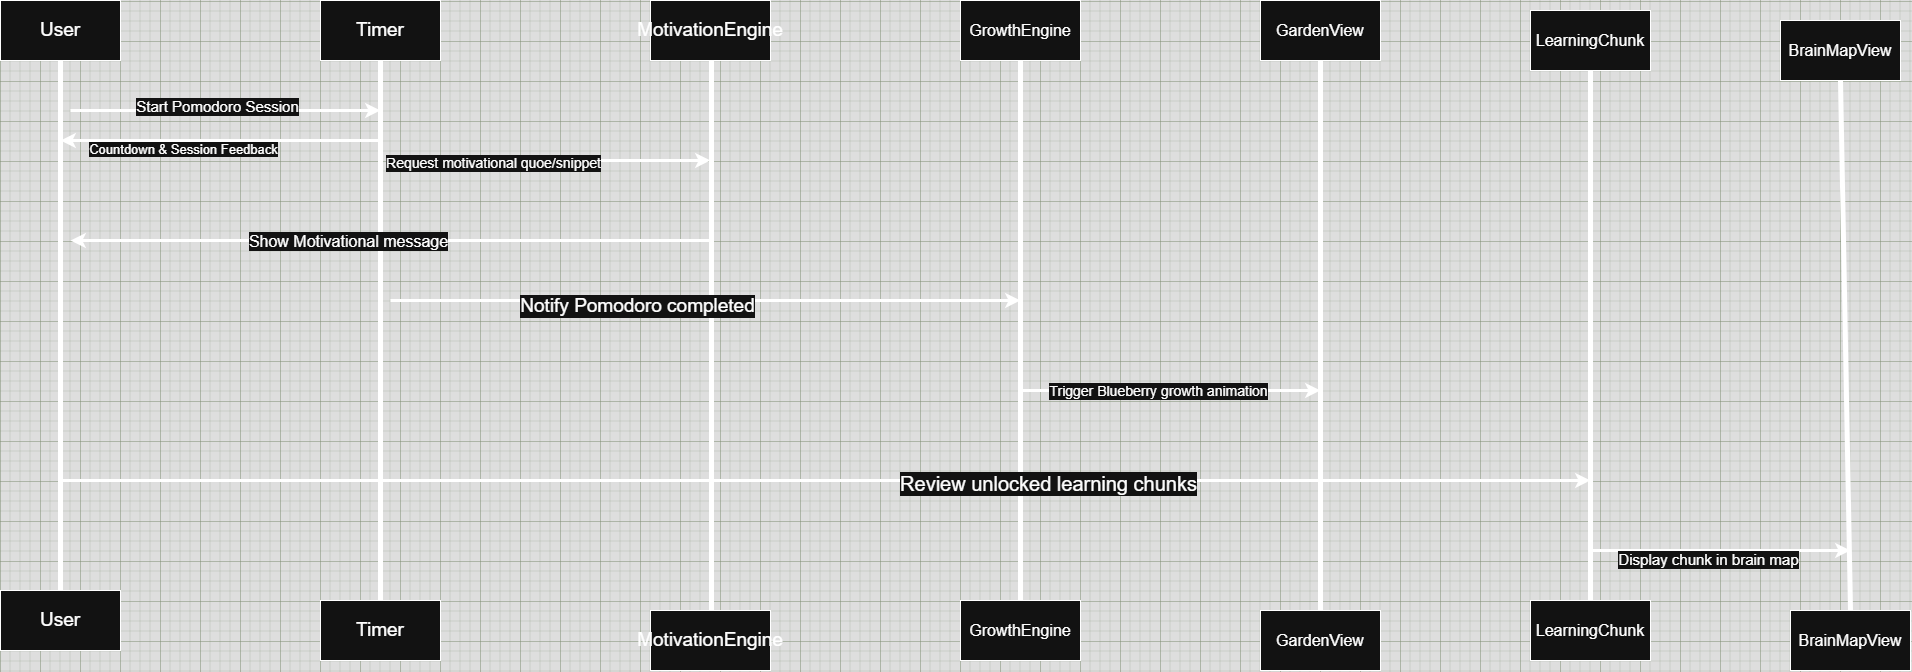

The diagram above was exported from draw.io. Its source (the exported page's mxGraphModel, read from the mxfile embedded in the PNG):
<mxGraphModel dx="730" dy="2535" grid="1" gridSize="10" guides="1" tooltips="1" connect="1" arrows="1" fold="1" page="1" pageScale="1" pageWidth="1100" pageHeight="850" math="0" shadow="0">
  <root>
    <mxCell id="0" />
    <mxCell id="1" parent="0" />
    <mxCell id="Cmk8iX8ZsrmTgjkNJCEC-9" value="&lt;font style=&quot;font-size: 19px;&quot;&gt;User&lt;/font&gt;" style="rounded=0;whiteSpace=wrap;html=1;" vertex="1" parent="1">
      <mxGeometry x="160" y="80" width="120" height="60" as="geometry" />
    </mxCell>
    <mxCell id="Cmk8iX8ZsrmTgjkNJCEC-10" value="&lt;font style=&quot;font-size: 19px;&quot;&gt;User&lt;/font&gt;" style="rounded=0;whiteSpace=wrap;html=1;" vertex="1" parent="1">
      <mxGeometry x="160" y="670" width="120" height="60" as="geometry" />
    </mxCell>
    <mxCell id="Cmk8iX8ZsrmTgjkNJCEC-11" value="" style="endArrow=none;html=1;rounded=0;entryX=0.5;entryY=1;entryDx=0;entryDy=0;exitX=0.5;exitY=0;exitDx=0;exitDy=0;strokeWidth=5;" edge="1" parent="1" source="Cmk8iX8ZsrmTgjkNJCEC-10" target="Cmk8iX8ZsrmTgjkNJCEC-9">
      <mxGeometry width="50" height="50" relative="1" as="geometry">
        <mxPoint x="180" y="510" as="sourcePoint" />
        <mxPoint x="230" y="460" as="targetPoint" />
      </mxGeometry>
    </mxCell>
    <mxCell id="Cmk8iX8ZsrmTgjkNJCEC-12" value="&lt;font style=&quot;font-size: 19px;&quot;&gt;Timer&lt;/font&gt;" style="rounded=0;whiteSpace=wrap;html=1;" vertex="1" parent="1">
      <mxGeometry x="480" y="80" width="120" height="60" as="geometry" />
    </mxCell>
    <mxCell id="Cmk8iX8ZsrmTgjkNJCEC-13" value="&lt;font style=&quot;font-size: 19px;&quot;&gt;Timer&lt;/font&gt;" style="rounded=0;whiteSpace=wrap;html=1;" vertex="1" parent="1">
      <mxGeometry x="480" y="680" width="120" height="60" as="geometry" />
    </mxCell>
    <mxCell id="Cmk8iX8ZsrmTgjkNJCEC-14" value="" style="endArrow=none;html=1;rounded=0;entryX=0.5;entryY=1;entryDx=0;entryDy=0;exitX=0.5;exitY=0;exitDx=0;exitDy=0;strokeWidth=5;" edge="1" parent="1" source="Cmk8iX8ZsrmTgjkNJCEC-13" target="Cmk8iX8ZsrmTgjkNJCEC-12">
      <mxGeometry width="50" height="50" relative="1" as="geometry">
        <mxPoint x="500" y="510" as="sourcePoint" />
        <mxPoint x="550" y="460" as="targetPoint" />
      </mxGeometry>
    </mxCell>
    <mxCell id="Cmk8iX8ZsrmTgjkNJCEC-15" value="&lt;font style=&quot;font-size: 19px;&quot;&gt;MotivationEngine&lt;/font&gt;" style="rounded=0;whiteSpace=wrap;html=1;" vertex="1" parent="1">
      <mxGeometry x="810" y="80" width="120" height="60" as="geometry" />
    </mxCell>
    <mxCell id="Cmk8iX8ZsrmTgjkNJCEC-16" value="&lt;span style=&quot;font-size: 19px;&quot;&gt;MotivationEngine&lt;/span&gt;" style="rounded=0;whiteSpace=wrap;html=1;" vertex="1" parent="1">
      <mxGeometry x="810" y="690" width="120" height="60" as="geometry" />
    </mxCell>
    <mxCell id="Cmk8iX8ZsrmTgjkNJCEC-17" value="" style="endArrow=none;html=1;rounded=0;entryX=0.5;entryY=1;entryDx=0;entryDy=0;exitX=0.5;exitY=0;exitDx=0;exitDy=0;strokeWidth=5;" edge="1" parent="1">
      <mxGeometry width="50" height="50" relative="1" as="geometry">
        <mxPoint x="871" y="690" as="sourcePoint" />
        <mxPoint x="871" y="140" as="targetPoint" />
      </mxGeometry>
    </mxCell>
    <mxCell id="Cmk8iX8ZsrmTgjkNJCEC-18" value="&lt;span style=&quot;font-family: arial, sans-serif; font-size: 16px; text-wrap-mode: nowrap;&quot;&gt;&lt;font style=&quot;color: rgb(255, 255, 255);&quot;&gt;GrowthEngine&lt;/font&gt;&lt;/span&gt;" style="rounded=0;whiteSpace=wrap;html=1;" vertex="1" parent="1">
      <mxGeometry x="1120" y="80" width="120" height="60" as="geometry" />
    </mxCell>
    <mxCell id="Cmk8iX8ZsrmTgjkNJCEC-19" value="&lt;span style=&quot;font-family: arial, sans-serif; font-size: 16px; text-wrap-mode: nowrap; background-color: light-dark(#ffffff, var(--ge-dark-color, #121212));&quot;&gt;&lt;font style=&quot;color: rgb(255, 255, 255);&quot;&gt;GrowthEngine&lt;/font&gt;&lt;/span&gt;" style="rounded=0;whiteSpace=wrap;html=1;" vertex="1" parent="1">
      <mxGeometry x="1120" y="680" width="120" height="60" as="geometry" />
    </mxCell>
    <mxCell id="Cmk8iX8ZsrmTgjkNJCEC-20" value="" style="endArrow=none;html=1;rounded=0;entryX=0.5;entryY=1;entryDx=0;entryDy=0;exitX=0.5;exitY=0;exitDx=0;exitDy=0;strokeWidth=5;" edge="1" parent="1" source="Cmk8iX8ZsrmTgjkNJCEC-19" target="Cmk8iX8ZsrmTgjkNJCEC-18">
      <mxGeometry width="50" height="50" relative="1" as="geometry">
        <mxPoint x="1140" y="510" as="sourcePoint" />
        <mxPoint x="1190" y="460" as="targetPoint" />
        <Array as="points">
          <mxPoint x="1180" y="360" />
        </Array>
      </mxGeometry>
    </mxCell>
    <mxCell id="Cmk8iX8ZsrmTgjkNJCEC-21" value="&lt;span style=&quot;font-family: arial, sans-serif; font-size: 16px; text-wrap-mode: nowrap;&quot;&gt;&lt;font style=&quot;color: rgb(255, 255, 255);&quot;&gt;GardenView&lt;/font&gt;&lt;/span&gt;" style="rounded=0;whiteSpace=wrap;html=1;" vertex="1" parent="1">
      <mxGeometry x="1420" y="80" width="120" height="60" as="geometry" />
    </mxCell>
    <mxCell id="Cmk8iX8ZsrmTgjkNJCEC-22" value="&lt;span style=&quot;font-family: arial, sans-serif; font-size: 16px; text-wrap-mode: nowrap;&quot;&gt;&lt;font style=&quot;color: rgb(255, 255, 255);&quot;&gt;GardenView&lt;/font&gt;&lt;/span&gt;" style="rounded=0;whiteSpace=wrap;html=1;" vertex="1" parent="1">
      <mxGeometry x="1420" y="690" width="120" height="60" as="geometry" />
    </mxCell>
    <mxCell id="Cmk8iX8ZsrmTgjkNJCEC-23" value="" style="endArrow=none;html=1;rounded=0;entryX=0.5;entryY=1;entryDx=0;entryDy=0;exitX=0.5;exitY=0;exitDx=0;exitDy=0;strokeWidth=5;" edge="1" parent="1" source="Cmk8iX8ZsrmTgjkNJCEC-22" target="Cmk8iX8ZsrmTgjkNJCEC-21">
      <mxGeometry width="50" height="50" relative="1" as="geometry">
        <mxPoint x="1440" y="510" as="sourcePoint" />
        <mxPoint x="1490" y="460" as="targetPoint" />
      </mxGeometry>
    </mxCell>
    <mxCell id="Cmk8iX8ZsrmTgjkNJCEC-24" value="&lt;span style=&quot;font-family: arial, sans-serif; font-size: 16px; text-wrap-mode: nowrap;&quot;&gt;&lt;font style=&quot;color: rgb(255, 255, 255);&quot;&gt;LearningChunk&lt;/font&gt;&lt;/span&gt;" style="rounded=0;whiteSpace=wrap;html=1;" vertex="1" parent="1">
      <mxGeometry x="1690" y="90" width="120" height="60" as="geometry" />
    </mxCell>
    <mxCell id="Cmk8iX8ZsrmTgjkNJCEC-25" value="&lt;span style=&quot;font-family: arial, sans-serif; font-size: 16px; text-wrap-mode: nowrap;&quot;&gt;&lt;font style=&quot;color: rgb(255, 255, 255);&quot;&gt;LearningChunk&lt;/font&gt;&lt;/span&gt;" style="rounded=0;whiteSpace=wrap;html=1;" vertex="1" parent="1">
      <mxGeometry x="1690" y="680" width="120" height="60" as="geometry" />
    </mxCell>
    <mxCell id="Cmk8iX8ZsrmTgjkNJCEC-26" value="" style="endArrow=none;html=1;rounded=0;entryX=0.5;entryY=1;entryDx=0;entryDy=0;exitX=0.5;exitY=0;exitDx=0;exitDy=0;strokeWidth=5;" edge="1" parent="1" source="Cmk8iX8ZsrmTgjkNJCEC-25" target="Cmk8iX8ZsrmTgjkNJCEC-24">
      <mxGeometry width="50" height="50" relative="1" as="geometry">
        <mxPoint x="1150" y="580" as="sourcePoint" />
        <mxPoint x="1200" y="530" as="targetPoint" />
      </mxGeometry>
    </mxCell>
    <mxCell id="Cmk8iX8ZsrmTgjkNJCEC-27" value="&lt;span style=&quot;font-family: arial, sans-serif; font-size: 16px; text-wrap-mode: nowrap;&quot;&gt;&lt;font style=&quot;color: rgb(255, 255, 255);&quot;&gt;BrainMapView&lt;/font&gt;&lt;/span&gt;" style="rounded=0;whiteSpace=wrap;html=1;" vertex="1" parent="1">
      <mxGeometry x="1940" y="100" width="120" height="60" as="geometry" />
    </mxCell>
    <mxCell id="Cmk8iX8ZsrmTgjkNJCEC-28" value="&lt;span style=&quot;font-family: arial, sans-serif; font-size: 16px; text-wrap-mode: nowrap;&quot;&gt;&lt;font style=&quot;color: rgb(255, 255, 255);&quot;&gt;BrainMapView&lt;/font&gt;&lt;/span&gt;" style="rounded=0;whiteSpace=wrap;html=1;" vertex="1" parent="1">
      <mxGeometry x="1950" y="690" width="120" height="60" as="geometry" />
    </mxCell>
    <mxCell id="Cmk8iX8ZsrmTgjkNJCEC-29" value="" style="endArrow=none;html=1;rounded=0;entryX=0.5;entryY=1;entryDx=0;entryDy=0;exitX=0.5;exitY=0;exitDx=0;exitDy=0;strokeWidth=5;" edge="1" parent="1" source="Cmk8iX8ZsrmTgjkNJCEC-28" target="Cmk8iX8ZsrmTgjkNJCEC-27">
      <mxGeometry width="50" height="50" relative="1" as="geometry">
        <mxPoint x="1960" y="530" as="sourcePoint" />
        <mxPoint x="2010" y="480" as="targetPoint" />
      </mxGeometry>
    </mxCell>
    <mxCell id="Cmk8iX8ZsrmTgjkNJCEC-31" value="" style="endArrow=classic;html=1;rounded=0;strokeWidth=3;" edge="1" parent="1">
      <mxGeometry width="50" height="50" relative="1" as="geometry">
        <mxPoint x="230" y="190" as="sourcePoint" />
        <mxPoint x="540" y="190" as="targetPoint" />
      </mxGeometry>
    </mxCell>
    <mxCell id="Cmk8iX8ZsrmTgjkNJCEC-37" value="&lt;font style=&quot;font-size: 15px;&quot;&gt;Start Pomodoro Session&lt;/font&gt;" style="edgeLabel;html=1;align=center;verticalAlign=middle;resizable=0;points=[];" vertex="1" connectable="0" parent="Cmk8iX8ZsrmTgjkNJCEC-31">
      <mxGeometry x="-0.0498" y="7" relative="1" as="geometry">
        <mxPoint x="-1" as="offset" />
      </mxGeometry>
    </mxCell>
    <mxCell id="Cmk8iX8ZsrmTgjkNJCEC-32" value="" style="endArrow=classic;html=1;rounded=0;strokeWidth=3;" edge="1" parent="1">
      <mxGeometry width="50" height="50" relative="1" as="geometry">
        <mxPoint x="550" y="240" as="sourcePoint" />
        <mxPoint x="870" y="240" as="targetPoint" />
      </mxGeometry>
    </mxCell>
    <mxCell id="Cmk8iX8ZsrmTgjkNJCEC-41" value="&lt;font style=&quot;font-size: 14px;&quot;&gt;Request motivational quoe/snippet&lt;/font&gt;" style="edgeLabel;html=1;align=center;verticalAlign=middle;resizable=0;points=[];" vertex="1" connectable="0" parent="Cmk8iX8ZsrmTgjkNJCEC-32">
      <mxGeometry x="-0.3698" relative="1" as="geometry">
        <mxPoint x="1" as="offset" />
      </mxGeometry>
    </mxCell>
    <mxCell id="Cmk8iX8ZsrmTgjkNJCEC-33" value="" style="endArrow=classic;html=1;rounded=0;strokeWidth=3;" edge="1" parent="1">
      <mxGeometry width="50" height="50" relative="1" as="geometry">
        <mxPoint x="550" y="380" as="sourcePoint" />
        <mxPoint x="1180" y="380" as="targetPoint" />
      </mxGeometry>
    </mxCell>
    <mxCell id="Cmk8iX8ZsrmTgjkNJCEC-43" value="&lt;font style=&quot;font-size: 19px;&quot;&gt;Notify Pomodoro completed&lt;/font&gt;" style="edgeLabel;html=1;align=center;verticalAlign=middle;resizable=0;points=[];" vertex="1" connectable="0" parent="Cmk8iX8ZsrmTgjkNJCEC-33">
      <mxGeometry x="-0.2249" y="-3" relative="1" as="geometry">
        <mxPoint x="-1" as="offset" />
      </mxGeometry>
    </mxCell>
    <mxCell id="Cmk8iX8ZsrmTgjkNJCEC-34" value="" style="endArrow=classic;html=1;rounded=0;strokeWidth=3;fontStyle=1" edge="1" parent="1">
      <mxGeometry width="50" height="50" relative="1" as="geometry">
        <mxPoint x="1180" y="470" as="sourcePoint" />
        <mxPoint x="1480" y="470" as="targetPoint" />
      </mxGeometry>
    </mxCell>
    <mxCell id="Cmk8iX8ZsrmTgjkNJCEC-45" value="&lt;font style=&quot;font-size: 14px;&quot;&gt;Trigger Blueberry growth animation&lt;/font&gt;" style="edgeLabel;html=1;align=center;verticalAlign=middle;resizable=0;points=[];" vertex="1" connectable="0" parent="Cmk8iX8ZsrmTgjkNJCEC-34">
      <mxGeometry x="-0.1" y="1" relative="1" as="geometry">
        <mxPoint as="offset" />
      </mxGeometry>
    </mxCell>
    <mxCell id="Cmk8iX8ZsrmTgjkNJCEC-35" value="" style="endArrow=classic;html=1;rounded=0;strokeWidth=3;" edge="1" parent="1">
      <mxGeometry width="50" height="50" relative="1" as="geometry">
        <mxPoint x="220" y="560" as="sourcePoint" />
        <mxPoint x="1750" y="560" as="targetPoint" />
      </mxGeometry>
    </mxCell>
    <mxCell id="Cmk8iX8ZsrmTgjkNJCEC-44" value="&lt;font style=&quot;font-size: 20px;&quot;&gt;Review unlocked learning chunks&lt;/font&gt;" style="edgeLabel;html=1;align=center;verticalAlign=middle;resizable=0;points=[];" vertex="1" connectable="0" parent="Cmk8iX8ZsrmTgjkNJCEC-35">
      <mxGeometry x="0.2876" relative="1" as="geometry">
        <mxPoint as="offset" />
      </mxGeometry>
    </mxCell>
    <mxCell id="Cmk8iX8ZsrmTgjkNJCEC-36" value="" style="endArrow=classic;html=1;rounded=0;strokeWidth=3;fontStyle=1" edge="1" parent="1">
      <mxGeometry width="50" height="50" relative="1" as="geometry">
        <mxPoint x="1750" y="630" as="sourcePoint" />
        <mxPoint x="2010" y="630" as="targetPoint" />
      </mxGeometry>
    </mxCell>
    <mxCell id="Cmk8iX8ZsrmTgjkNJCEC-46" value="&lt;font style=&quot;font-size: 15px;&quot;&gt;Display chunk in brain map&lt;/font&gt;" style="edgeLabel;html=1;align=center;verticalAlign=middle;resizable=0;points=[];" vertex="1" connectable="0" parent="Cmk8iX8ZsrmTgjkNJCEC-36">
      <mxGeometry x="-0.1154" y="-7" relative="1" as="geometry">
        <mxPoint as="offset" />
      </mxGeometry>
    </mxCell>
    <mxCell id="Cmk8iX8ZsrmTgjkNJCEC-38" value="" style="endArrow=classic;html=1;rounded=0;strokeWidth=3;" edge="1" parent="1">
      <mxGeometry width="50" height="50" relative="1" as="geometry">
        <mxPoint x="870" y="320" as="sourcePoint" />
        <mxPoint x="230" y="320" as="targetPoint" />
      </mxGeometry>
    </mxCell>
    <mxCell id="Cmk8iX8ZsrmTgjkNJCEC-42" value="&lt;font style=&quot;font-size: 16px;&quot;&gt;Show Motivational message&lt;/font&gt;" style="edgeLabel;html=1;align=center;verticalAlign=middle;resizable=0;points=[];" vertex="1" connectable="0" parent="Cmk8iX8ZsrmTgjkNJCEC-38">
      <mxGeometry x="0.1406" y="-1" relative="1" as="geometry">
        <mxPoint as="offset" />
      </mxGeometry>
    </mxCell>
    <mxCell id="Cmk8iX8ZsrmTgjkNJCEC-39" value="" style="endArrow=classic;html=1;rounded=0;strokeWidth=3;fontSize=13;" edge="1" parent="1">
      <mxGeometry width="50" height="50" relative="1" as="geometry">
        <mxPoint x="540" y="220" as="sourcePoint" />
        <mxPoint x="220" y="220" as="targetPoint" />
      </mxGeometry>
    </mxCell>
    <mxCell id="Cmk8iX8ZsrmTgjkNJCEC-40" value="Countdown &amp;amp; Session Feedback" style="edgeLabel;html=1;align=center;verticalAlign=middle;resizable=0;points=[];fontSize=13;" vertex="1" connectable="0" parent="Cmk8iX8ZsrmTgjkNJCEC-39">
      <mxGeometry x="0.243" y="7" relative="1" as="geometry">
        <mxPoint x="1" as="offset" />
      </mxGeometry>
    </mxCell>
  </root>
</mxGraphModel>